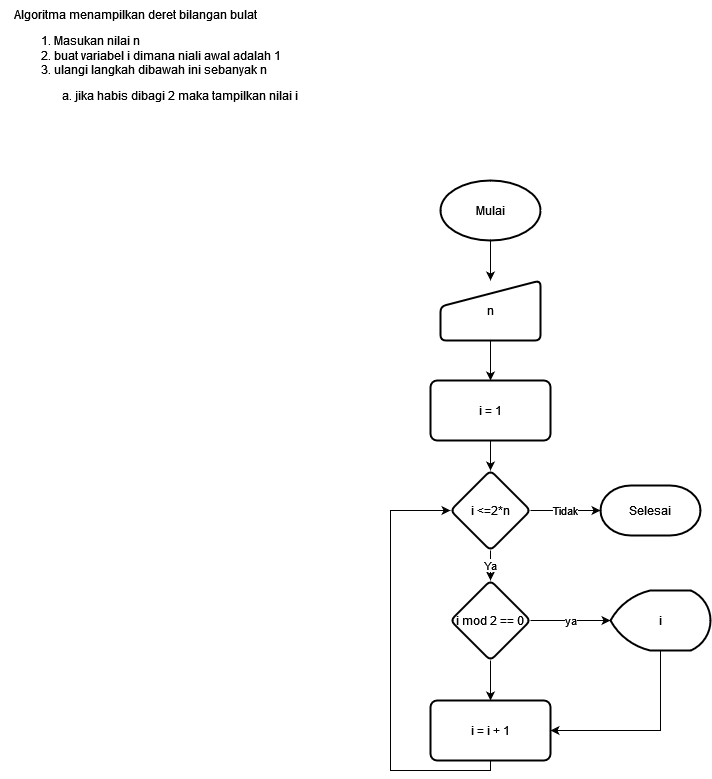

The diagram above was exported from draw.io. Its source (the exported page's mxGraphModel, read from the mxfile embedded in the PNG):
<mxGraphModel dx="1422" dy="737" grid="1" gridSize="10" guides="1" tooltips="1" connect="1" arrows="1" fold="1" page="1" pageScale="1" pageWidth="850" pageHeight="1100" math="0" shadow="0">
  <root>
    <mxCell id="0" />
    <mxCell id="1" parent="0" />
    <mxCell id="cIVsODxeFTR0gmODcu5T-1" value="&lt;div align=&quot;left&quot;&gt;Algoritma menampilkan deret bilangan bulat &lt;br&gt;&lt;/div&gt;&lt;div align=&quot;left&quot;&gt;&lt;ol&gt;&lt;li&gt;Masukan nilai n&lt;/li&gt;&lt;li&gt;buat variabel i dimana niali awal adalah 1&lt;/li&gt;&lt;li&gt;ulangi langkah dibawah ini sebanyak n&lt;/li&gt;&lt;/ol&gt;&lt;/div&gt;&lt;div align=&quot;left&quot;&gt;&lt;span style=&quot;white-space: pre;&quot;&gt;&#09;&lt;/span&gt;&lt;span style=&quot;white-space: pre;&quot;&gt;&#09;&lt;/span&gt;a. jika habis dibagi 2 maka tampilkan nilai i&lt;/div&gt;" style="text;html=1;align=center;verticalAlign=middle;resizable=0;points=[];autosize=1;strokeColor=none;fillColor=none;" parent="1" vertex="1">
      <mxGeometry width="310" height="110" as="geometry" />
    </mxCell>
    <mxCell id="cIVsODxeFTR0gmODcu5T-23" value="" style="edgeStyle=orthogonalEdgeStyle;rounded=0;orthogonalLoop=1;jettySize=auto;html=1;" parent="1" source="cIVsODxeFTR0gmODcu5T-2" target="cIVsODxeFTR0gmODcu5T-3" edge="1">
      <mxGeometry relative="1" as="geometry" />
    </mxCell>
    <mxCell id="cIVsODxeFTR0gmODcu5T-2" value="Mulai" style="strokeWidth=2;html=1;shape=mxgraph.flowchart.start_1;whiteSpace=wrap;" parent="1" vertex="1">
      <mxGeometry x="440" y="180" width="100" height="60" as="geometry" />
    </mxCell>
    <mxCell id="cIVsODxeFTR0gmODcu5T-5" value="" style="edgeStyle=orthogonalEdgeStyle;rounded=0;orthogonalLoop=1;jettySize=auto;html=1;" parent="1" source="cIVsODxeFTR0gmODcu5T-3" target="cIVsODxeFTR0gmODcu5T-4" edge="1">
      <mxGeometry relative="1" as="geometry" />
    </mxCell>
    <mxCell id="cIVsODxeFTR0gmODcu5T-3" value="n" style="html=1;strokeWidth=2;shape=manualInput;whiteSpace=wrap;rounded=1;size=26;arcSize=11;" parent="1" vertex="1">
      <mxGeometry x="440" y="280" width="100" height="60" as="geometry" />
    </mxCell>
    <mxCell id="cIVsODxeFTR0gmODcu5T-7" value="" style="edgeStyle=orthogonalEdgeStyle;rounded=0;orthogonalLoop=1;jettySize=auto;html=1;" parent="1" source="cIVsODxeFTR0gmODcu5T-4" target="cIVsODxeFTR0gmODcu5T-6" edge="1">
      <mxGeometry relative="1" as="geometry" />
    </mxCell>
    <mxCell id="cIVsODxeFTR0gmODcu5T-4" value="i = 1" style="rounded=1;whiteSpace=wrap;html=1;strokeWidth=2;arcSize=11;" parent="1" vertex="1">
      <mxGeometry x="430" y="380" width="120" height="60" as="geometry" />
    </mxCell>
    <mxCell id="cIVsODxeFTR0gmODcu5T-9" value="Ya" style="edgeStyle=orthogonalEdgeStyle;rounded=0;orthogonalLoop=1;jettySize=auto;html=1;" parent="1" source="cIVsODxeFTR0gmODcu5T-6" target="cIVsODxeFTR0gmODcu5T-8" edge="1">
      <mxGeometry relative="1" as="geometry" />
    </mxCell>
    <mxCell id="cIVsODxeFTR0gmODcu5T-14" value="Tidak" style="edgeStyle=orthogonalEdgeStyle;rounded=0;orthogonalLoop=1;jettySize=auto;html=1;entryX=0;entryY=0.5;entryDx=0;entryDy=0;entryPerimeter=0;" parent="1" source="cIVsODxeFTR0gmODcu5T-6" target="cIVsODxeFTR0gmODcu5T-15" edge="1">
      <mxGeometry relative="1" as="geometry">
        <mxPoint x="590" y="510" as="targetPoint" />
      </mxGeometry>
    </mxCell>
    <mxCell id="cIVsODxeFTR0gmODcu5T-6" value="i &amp;lt;=2*n" style="rhombus;whiteSpace=wrap;html=1;rounded=1;strokeWidth=2;arcSize=11;" parent="1" vertex="1">
      <mxGeometry x="450" y="470" width="80" height="80" as="geometry" />
    </mxCell>
    <mxCell id="cIVsODxeFTR0gmODcu5T-11" value="" style="edgeStyle=orthogonalEdgeStyle;rounded=0;orthogonalLoop=1;jettySize=auto;html=1;" parent="1" source="cIVsODxeFTR0gmODcu5T-8" target="cIVsODxeFTR0gmODcu5T-10" edge="1">
      <mxGeometry relative="1" as="geometry" />
    </mxCell>
    <mxCell id="cIVsODxeFTR0gmODcu5T-22" value="ya" style="edgeStyle=orthogonalEdgeStyle;rounded=0;orthogonalLoop=1;jettySize=auto;html=1;" parent="1" source="cIVsODxeFTR0gmODcu5T-8" target="cIVsODxeFTR0gmODcu5T-12" edge="1">
      <mxGeometry relative="1" as="geometry" />
    </mxCell>
    <mxCell id="cIVsODxeFTR0gmODcu5T-8" value="i mod 2 == 0" style="rhombus;whiteSpace=wrap;html=1;rounded=1;strokeWidth=2;arcSize=11;" parent="1" vertex="1">
      <mxGeometry x="450" y="580" width="80" height="80" as="geometry" />
    </mxCell>
    <mxCell id="cIVsODxeFTR0gmODcu5T-21" style="edgeStyle=orthogonalEdgeStyle;rounded=0;orthogonalLoop=1;jettySize=auto;html=1;entryX=0;entryY=0.5;entryDx=0;entryDy=0;" parent="1" source="cIVsODxeFTR0gmODcu5T-10" target="cIVsODxeFTR0gmODcu5T-6" edge="1">
      <mxGeometry relative="1" as="geometry">
        <Array as="points">
          <mxPoint x="490" y="770" />
          <mxPoint x="390" y="770" />
          <mxPoint x="390" y="510" />
        </Array>
      </mxGeometry>
    </mxCell>
    <mxCell id="cIVsODxeFTR0gmODcu5T-10" value="i = i + 1" style="whiteSpace=wrap;html=1;rounded=1;strokeWidth=2;arcSize=11;" parent="1" vertex="1">
      <mxGeometry x="430" y="700" width="120" height="60" as="geometry" />
    </mxCell>
    <mxCell id="cIVsODxeFTR0gmODcu5T-20" style="edgeStyle=orthogonalEdgeStyle;rounded=0;orthogonalLoop=1;jettySize=auto;html=1;entryX=1;entryY=0.5;entryDx=0;entryDy=0;" parent="1" source="cIVsODxeFTR0gmODcu5T-12" target="cIVsODxeFTR0gmODcu5T-10" edge="1">
      <mxGeometry relative="1" as="geometry">
        <Array as="points">
          <mxPoint x="660" y="730" />
        </Array>
      </mxGeometry>
    </mxCell>
    <mxCell id="cIVsODxeFTR0gmODcu5T-12" value="i" style="strokeWidth=2;html=1;shape=mxgraph.flowchart.display;whiteSpace=wrap;" parent="1" vertex="1">
      <mxGeometry x="610" y="590" width="100" height="60" as="geometry" />
    </mxCell>
    <mxCell id="cIVsODxeFTR0gmODcu5T-15" value="Selesai" style="strokeWidth=2;html=1;shape=mxgraph.flowchart.terminator;whiteSpace=wrap;" parent="1" vertex="1">
      <mxGeometry x="600" y="485" width="100" height="50" as="geometry" />
    </mxCell>
  </root>
</mxGraphModel>